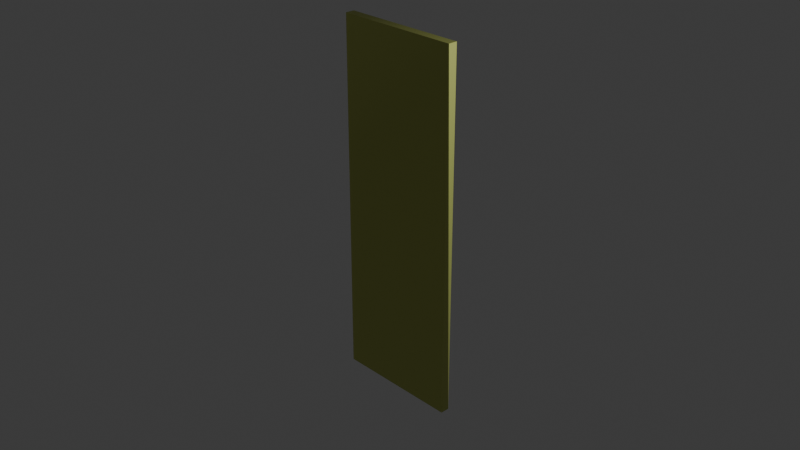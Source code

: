 # Source: Planche_GRDF.blend  (saved by Blender 4.2.66; exported with 4.5.12 LTS)
import bpy
from mathutils import Matrix  # noqa: F401  (used for matrix-valued properties, if any)

bpy.ops.wm.read_factory_settings(use_empty=True)
scene = bpy.context.scene
scene.name = 'Scene'

# ---- collections
col_collection = bpy.data.collections.new('Collection'); scene.collection.children.link(col_collection)

# ---- images (referenced by path relative to the original .blend; pixels are not part of the script)
import os
ASSET_DIR = os.environ.get("B2B_ASSET_DIR", "")  # directory of the original .blend (textures are referenced by path, not embedded)
HERE = os.path.dirname(os.path.abspath(__file__))  # packed textures are extracted next to this script under _unpacked/

def load_image(name, relpath, width, height, colorspace="sRGB"):
    """Load a texture the original file referenced (path relative to the .blend, or extracted next to this script)."""
    p = next((c for c in (os.path.join(HERE, relpath), os.path.join(ASSET_DIR, relpath)) if relpath and os.path.exists(c)), "")
    if p:
        img = bpy.data.images.load(p, check_existing=True)
        img.name = name
    else:  # same state as the original file: an image datablock whose file is absent (Cycles renders it pink)
        img = bpy.data.images.new(name, width, height)
        img.source = "FILE"
        img.filepath = "//" + (relpath or name)
    img.colorspace_settings.name = colorspace
    return img
img_poliigon_woodveneeroak_7760_ambientocclusion_2k_jpg = load_image('Poliigon_WoodVeneerOak_7760_AmbientOcclusion_2K_jpg', 'Poliigon_WoodVeneerOak_7760_AmbientOcclusion.jpg', 1024, 1024, 'Non-Color')
img_poliigon_woodveneeroak_7760_basecolor_2k_jpg = load_image('Poliigon_WoodVeneerOak_7760_BaseColor_2K_jpg', 'Poliigon_WoodVeneerOak_7760_BaseColor.jpg', 1024, 1024, 'sRGB')
img_poliigon_woodveneeroak_7760_displacement_2k_tiff = load_image('Poliigon_WoodVeneerOak_7760_Displacement_2K_tiff', 'Poliigon_WoodVeneerOak_7760_Displacement.tiff', 1024, 1024, 'Non-Color')
img_poliigon_woodveneeroak_7760_metallic_2k_jpg = load_image('Poliigon_WoodVeneerOak_7760_Metallic_2K_jpg', 'Poliigon_WoodVeneerOak_7760_Metallic.jpg', 1024, 1024, 'Non-Color')
img_poliigon_woodveneeroak_7760_normal_2k_png = load_image('Poliigon_WoodVeneerOak_7760_Normal_2K_png', 'Poliigon_WoodVeneerOak_7760_Normal.png', 1024, 1024, 'Non-Color')
img_poliigon_woodveneeroak_7760_roughness_2k_jpg = load_image('Poliigon_WoodVeneerOak_7760_Roughness_2K_jpg', 'Poliigon_WoodVeneerOak_7760_Roughness.jpg', 1024, 1024, 'Non-Color')

# ---- materials (node trees are filled in below, after node groups)
mat_poliigon_woodveneeroak_7760_2k = bpy.data.materials.new('Poliigon_WoodVeneerOak_7760_2K')

# ---- node groups
ng_simple_uv_mapping = bpy.data.node_groups.new('.simple_uv_mapping', 'ShaderNodeTree')
_s = ng_simple_uv_mapping.interface.new_socket(name='UV', in_out='OUTPUT', socket_type='NodeSocketVector')
_s = ng_simple_uv_mapping.interface.new_socket(name='UV', in_out='INPUT', socket_type='NodeSocketVector')
_s = ng_simple_uv_mapping.interface.new_socket(name='Scale', in_out='INPUT', socket_type='NodeSocketFloat')
_s = ng_simple_uv_mapping.interface.new_socket(name='Rotation', in_out='INPUT', socket_type='NodeSocketFloat')
_s = ng_simple_uv_mapping.interface.new_socket(name='Translate X', in_out='INPUT', socket_type='NodeSocketFloat')
_s = ng_simple_uv_mapping.interface.new_socket(name='Translate Y', in_out='INPUT', socket_type='NodeSocketFloat')
_s = ng_simple_uv_mapping.interface.new_socket(name='Aspect Ratio', in_out='INPUT', socket_type='NodeSocketFloat')
_N = ng_simple_uv_mapping.nodes; _L = ng_simple_uv_mapping.links
n0 = _N.new('NodeGroupInput'); n0.name = 'Group Input'; n0.location = (0, 0)
n1 = _N.new('NodeGroupOutput'); n1.name = 'Group Output'; n1.location = (1250, 0)
n2 = _N.new('ShaderNodeVectorMath'); n2.name = 'Scale (Multiply)'; n2.location = (250, 0)
n2.label = 'Scale (Multiply)'
n2.operation = 'MULTIPLY'
n3 = _N.new('ShaderNodeCombineXYZ'); n3.name = 'Aspect Ratio Factor'; n3.location = (250, -350)
n3.label = 'Aspect Ratio Factor'
n3.inputs[0].default_value = 1.0
n3.inputs[2].default_value = 1.0
n4 = _N.new('ShaderNodeVectorMath'); n4.name = 'Aspect Ration (Multiply)'; n4.location = (500, 0)
n4.label = 'Aspect Ration (Multiply)'
n4.operation = 'MULTIPLY'
n5 = _N.new('ShaderNodeCombineXYZ'); n5.name = 'Translation Offset'; n5.location = (500, -350)
n5.label = 'Translation Offset'
n6 = _N.new('ShaderNodeVectorMath'); n6.name = 'Translation (Add)'; n6.location = (750, 0)
n6.label = 'Translation (Add)'
n7 = _N.new('ShaderNodeMath'); n7.name = 'Math'; n7.location = (750, -350)
n7.operation = 'RADIANS'
n8 = _N.new('ShaderNodeVectorRotate'); n8.name = 'Vector Rotate'; n8.location = (1000, 0)
_L.new(n0.outputs[0], n2.inputs[0])
_L.new(n0.outputs[1], n2.inputs[1])
_L.new(n0.outputs[5], n3.inputs[1])
_L.new(n0.outputs[3], n5.inputs[0])
_L.new(n0.outputs[4], n5.inputs[1])
_L.new(n0.outputs[2], n7.inputs[0])
_L.new(n2.outputs[0], n4.inputs[0])
_L.new(n3.outputs[0], n4.inputs[1])
_L.new(n4.outputs[0], n6.inputs[0])
_L.new(n5.outputs[0], n6.inputs[1])
_L.new(n6.outputs[0], n8.inputs[0])
_L.new(n7.outputs[0], n8.inputs[3])
_L.new(n8.outputs[0], n1.inputs[0])
n1.is_active_output = True

# ---- material node trees
mat_poliigon_woodveneeroak_7760_2k.use_nodes = True; mat_poliigon_woodveneeroak_7760_2k.node_tree.nodes.clear()
_N = mat_poliigon_woodveneeroak_7760_2k.node_tree.nodes; _L = mat_poliigon_woodveneeroak_7760_2k.node_tree.links
n0 = _N.new('ShaderNodeBsdfPrincipled'); n0.name = 'Principled BSDF'; n0.location = (-50, 300)
n0.distribution = 'GGX'
n0.subsurface_method = 'RANDOM_WALK_SKIN'
n0.inputs[0].default_value = (0.8774, 0.9495, 0.2739, 1.0)
n0.inputs[3].default_value = 1.0
n1 = _N.new('ShaderNodeOutputMaterial'); n1.name = 'Material Output'; n1.location = (300, 300)
n2 = _N.new('NodeFrame'); n2.name = 'Textures'; n2.location = (-680, 340)
n2.label = 'Textures'
n2.width = 300
n3 = _N.new('ShaderNodeTexImage'); n3.name = 'AmbientOcclusion'; n3.location = (30, -390)
n3.label = 'AmbientOcclusion'
n3.image = img_poliigon_woodveneeroak_7760_ambientocclusion_2k_jpg
n4 = _N.new('ShaderNodeTexImage'); n4.name = 'BaseColor'; n4.location = (30, -40)
n4.label = 'BaseColor'
n4.image = img_poliigon_woodveneeroak_7760_basecolor_2k_jpg
n5 = _N.new('ShaderNodeTexImage'); n5.name = 'Displacement'; n5.location = (30, -1790)
n5.label = 'Displacement'
n5.image = img_poliigon_woodveneeroak_7760_displacement_2k_tiff
n5.interpolation = 'Cubic'
n6 = _N.new('ShaderNodeTexImage'); n6.name = 'Metallic'; n6.location = (30, -740)
n6.label = 'Metallic'
n6.image = img_poliigon_woodveneeroak_7760_metallic_2k_jpg
n7 = _N.new('ShaderNodeTexImage'); n7.name = 'Normal'; n7.location = (30, -1440)
n7.label = 'Normal'
n7.image = img_poliigon_woodveneeroak_7760_normal_2k_png
n8 = _N.new('ShaderNodeTexImage'); n8.name = 'Roughness'; n8.location = (30, -1090)
n8.label = 'Roughness'
n8.image = img_poliigon_woodveneeroak_7760_roughness_2k_jpg
n9 = _N.new('ShaderNodeMix'); n9.name = 'COLOR * AO'; n9.location = (-300, 300)
n9.label = 'COLOR * AO'
n9.data_type = 'RGBA'
n9.blend_type = 'MULTIPLY'
n9.clamp_result = True
n9.inputs[0].default_value = 1.0
n10 = _N.new('ShaderNodeDisplacement'); n10.name = 'Displacement.001'; n10.location = (-300, -1450)
n10.inputs[2].default_value = 0.2
n11 = _N.new('ShaderNodeNormalMap'); n11.name = 'Normal Map'; n11.location = (-300, -1100)
n12 = _N.new('NodeFrame'); n12.name = 'Texture Projection/Mapping'; n12.location = (-1280, 340)
n12.label = 'Texture Projection/Mapping'
n12.width = 450
n13 = _N.new('ShaderNodeTexCoord'); n13.name = 'Texture Coordinate'; n13.location = (30, -40)
n14 = _N.new('ShaderNodeGroup'); n14.name = '.simple_uv_mapping'; n14.location = (280, -40)
n14.label = '.simple_uv_mapping'
n14.node_tree = ng_simple_uv_mapping
n14.inputs[1].default_value = 1.0
n14.inputs[2].default_value = 0.0
n14.inputs[3].default_value = 0.0
n14.inputs[4].default_value = 0.0
n14.inputs[5].default_value = 1.0
n3.parent = n2
n4.parent = n2
n5.parent = n2
n6.parent = n2
n7.parent = n2
n8.parent = n2
n13.parent = n12
n14.parent = n12
_L.new(n0.outputs[0], n1.inputs[0])
_L.new(n5.outputs[0], n10.inputs[0])
_L.new(n7.outputs[0], n11.inputs[1])
_L.new(n11.outputs[0], n0.inputs[5])
_L.new(n8.outputs[0], n0.inputs[2])
_L.new(n13.outputs[2], n14.inputs[0])
_L.new(n14.outputs[0], n3.inputs[0])
_L.new(n14.outputs[0], n4.inputs[0])
_L.new(n14.outputs[0], n5.inputs[0])
_L.new(n14.outputs[0], n6.inputs[0])
_L.new(n14.outputs[0], n7.inputs[0])
_L.new(n14.outputs[0], n8.inputs[0])
_L.new(n3.outputs[0], n9.inputs[7])
_L.new(n4.outputs[0], n9.inputs[6])
_L.new(n9.outputs[2], n0.inputs[1])
n1.is_active_output = True

# ---- world
world_world = bpy.data.worlds.new('World'); scene.world = world_world
world_world.use_nodes = True; world_world.node_tree.nodes.clear()
_N = world_world.node_tree.nodes; _L = world_world.node_tree.links
n0 = _N.new('ShaderNodeOutputWorld'); n0.name = 'World Output'; n0.location = (300, 300)
n1 = _N.new('ShaderNodeBackground'); n1.name = 'Background'; n1.location = (10, 300)
n1.inputs[0].default_value = (0.05088, 0.05088, 0.05088, 1.0)
_L.new(n1.outputs[0], n0.inputs[0])
n0.is_active_output = True
world_world.color = (0.05088, 0.05088, 0.05088)
world_world.sun_shadow_jitter_overblur = 0.0

# ---- cameras
cam_camera = bpy.data.cameras.new('Camera')
cam_camera.clip_end = 100.0
cam_camera.ortho_scale = 7.314

# ---- lights
light_light = bpy.data.lights.new('Light', 'POINT')
light_light.energy = 1000.0
light_light.shadow_soft_size = 0.1

# ---- meshes
me_cube = bpy.data.meshes.new('Cube')
me_cube.from_pydata([(0.7, 0.05, 2.0), (0.7, 0.05, -2.0), (0.7, -0.05, 2.0), (0.7, -0.05, -2.0), (-0.7, 0.05, 2.0), (-0.7, 0.05, -2.0), (-0.7, -0.05, 2.0), (-0.7, -0.05, -2.0)], [], [(0, 4, 6, 2), (3, 2, 6, 7), (7, 6, 4, 5), (5, 1, 3, 7), (1, 0, 2, 3), (5, 4, 0, 1)])
_uv = me_cube.uv_layers.new(name='UVMap')
_uv.uv.foreach_set('vector', [0.02527, 0.9625, 0.3933, 0.9377, 0.4235, 0.9639, 0.0001237, 0.9999, 0.7698, 0.0001235, 0.7698, 0.9888, 0.4238, 0.9888, 0.4238, 0.0001236, 0.4235, 0.0001235, 0.4235, 0.9639, 0.3933, 0.9377, 0.3984, 0.03753, 0.3984, 0.03753, 0.03038, 0.06234, 0.0001235, 0.03609, 0.4235, 0.0001235, 0.03038, 0.06234, 0.02527, 0.9625, 0.0001237, 0.9999, 0.0001235, 0.03609, 0.3984, 0.03753, 0.3933, 0.9377, 0.02527, 0.9625, 0.03038, 0.06234])
me_cube.materials.append(mat_poliigon_woodveneeroak_7760_2k)
me_cube.use_mirror_vertex_groups = False
me_cube.update()

# ---- objects
ob_cube = bpy.data.objects.new('Cube', me_cube)
ob_light = bpy.data.objects.new('Light', light_light)
ob_camera = bpy.data.objects.new('Camera', cam_camera)

# ---- transforms, parenting, visibility, modifiers, constraints
ob_cube.location = (0.0, 0.0, 0.0)
ob_cube.lock_rotations_4d = False
ob_cube.empty_display_type = 'ARROWS'
ob_cube.lineart.crease_threshold = 0.0
ob_light.location = (4.076, 1.005, 5.904)
ob_light.rotation_euler = (0.6503, 0.05522, 1.866)
ob_light.lock_rotations_4d = False
ob_light.empty_display_type = 'ARROWS'
ob_light.color = (0.0, 0.0, 0.0, 0.0)
ob_light.lineart.crease_threshold = 0.0
ob_camera.location = (7.359, -6.926, 4.958)
ob_camera.rotation_euler = (1.109, 0.0, 0.8149)
ob_camera.lock_rotations_4d = False
ob_camera.empty_display_type = 'ARROWS'
ob_camera.color = (0.0, 0.0, 0.0, 0.0)
ob_camera.display_type = 'WIRE'
ob_camera.lineart.crease_threshold = 0.0

# ---- collection membership
col_collection.objects.link(ob_cube)
col_collection.objects.link(ob_light)
col_collection.objects.link(ob_camera)

# ---- scene / render settings (as saved in the file)
scene.camera = ob_camera
scene.frame_start = 1; scene.frame_end = 250; scene.frame_set(1)
scene.render.engine = 'BLENDER_EEVEE_NEXT'
bpy.context.view_layer.update()
